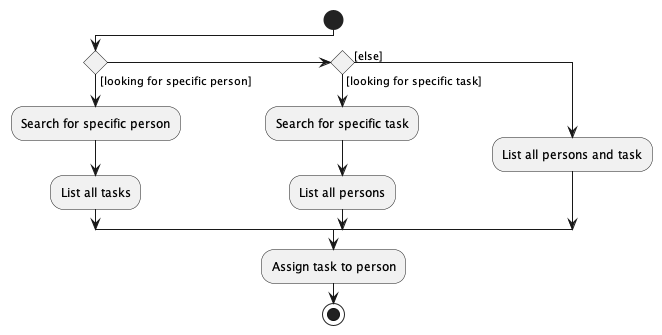

The diagram above was rendered by PlantUML. Its source (embedded in the PNG):
@startuml
start
if() then ([looking for specific person])
    :Search for specific person;
    :List all tasks;
else if() then ([looking for specific task])
    :Search for specific task;
    :List all persons;
else([else])
    :List all persons and task;
endif
:Assign task to person;
stop

@enduml